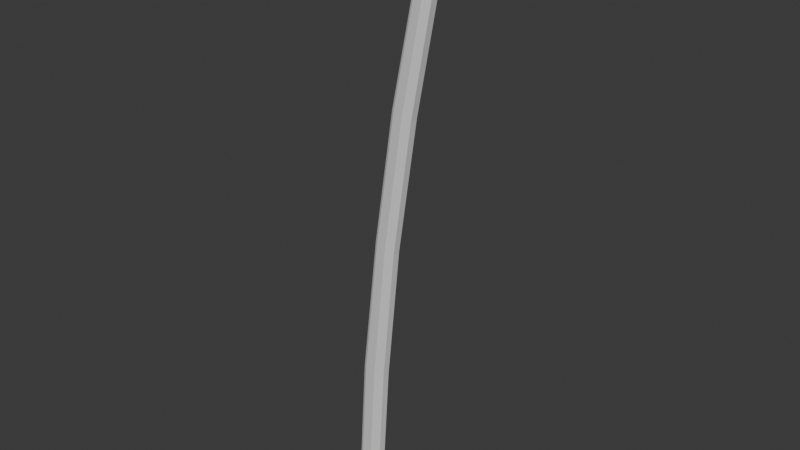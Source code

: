 # Source: katana.blend  (saved by Blender 4.3.34; exported with 4.5.12 LTS)
import bpy
from mathutils import Matrix  # noqa: F401  (used for matrix-valued properties, if any)

bpy.ops.wm.read_factory_settings(use_empty=True)
scene = bpy.context.scene
scene.name = 'Scene'

# ---- collections
col_katana = bpy.data.collections.new('Katana'); scene.collection.children.link(col_katana)

# ---- world
world_world = bpy.data.worlds.new('World'); scene.world = world_world
world_world.use_nodes = True; world_world.node_tree.nodes.clear()
_N = world_world.node_tree.nodes; _L = world_world.node_tree.links
n0 = _N.new('ShaderNodeOutputWorld'); n0.name = 'World Output'; n0.location = (300, 300)
n1 = _N.new('ShaderNodeBackground'); n1.name = 'Background'; n1.location = (10, 300)
n1.inputs[0].default_value = (0.05088, 0.05088, 0.05088, 1.0)
_L.new(n1.outputs[0], n0.inputs[0])
n0.is_active_output = True
world_world.color = (0.05088, 0.05088, 0.05088)
world_world.sun_shadow_jitter_overblur = 0.0

# ---- meshes
me_plane = bpy.data.meshes.new('Plane')
me_plane.from_pydata([(-0.07761, -0.004644, -3.804e-09), (0.07761, -0.004644, 0.02161), (-0.03321, 0.7327, -2.802e-08), (0.122, 0.7327, 0.02161), (0.05893, 1.544, 4.42e-08), (0.1981, 1.524, 0.02161), (0.1728, 2.301, 1.129e-07), (0.3085, 2.282, 0.02161), (0.3498, 3.165, 1.911e-07), (0.4707, 3.145, 0.02161), (0.01592, -0.004644, 0.02697), (0.06032, 0.7327, 0.02697), (0.1428, 1.532, 0.02697), (0.2546, 2.29, 0.02697), (0.4226, 3.153, 0.02697), (-0.011, 0.7327, 0.01367), (0.07884, 1.541, 0.01367), (0.1922, 2.299, 0.01367), (0.3671, 3.162, 0.01367), (-0.0554, -0.004644, 0.01367), (0.3602, 3.209, 1.975e-07), (0.3775, 3.206, 0.01367), (0.3782, 3.258, 2.018e-07), (0.3942, 3.251, 0.01367), (0.4017, 3.298, 2.05e-07), (0.4153, 3.287, 0.01367), (0.4278, 3.33, 2.089e-07), (0.4412, 3.318, 0.01367), (0.4576, 3.358, 2.116e-07), (0.4699, 3.346, 0.01367), (0.4881, 3.381, 2.131e-07), (0.4994, 3.368, 0.01367), (0.01592, -0.004644, 0.0), (0.518, 3.379, 0.01367), (0.4362, 3.185, 0.02507), (0.4499, 3.218, 0.02317), (0.4635, 3.25, 0.02127), (0.4771, 3.282, 0.01937), (0.4908, 3.314, 0.01747), (0.5044, 3.346, 0.01557), (0.4774, 3.179, 0.02047), (0.4842, 3.212, 0.01934), (0.491, 3.245, 0.0182), (0.4977, 3.279, 0.01707), (0.5045, 3.312, 0.01594), (0.5113, 3.345, 0.0148), (0.07761, -0.004644, 0.0), (0.122, 0.7327, 0.0), (0.1981, 1.524, 0.0), (0.3085, 2.282, 0.0), (0.4707, 3.145, 0.0), (0.5219, 3.396, 0.0), (0.518, 3.379, 0.0), (0.4774, 3.179, 0.0), (0.4842, 3.212, 0.0), (0.491, 3.245, 0.0), (0.4977, 3.279, 0.0), (0.5045, 3.312, 0.0), (0.5113, 3.345, 0.0), (-0.0554, -0.004644, 0.0)], [], [(10, 1, 3, 11), (11, 3, 5, 12), (12, 5, 7, 13), (13, 7, 9, 14), (17, 13, 14, 18), (16, 12, 13, 17), (15, 11, 12, 16), (19, 10, 11, 15), (0, 19, 15, 2), (2, 15, 16, 4), (4, 16, 17, 6), (6, 17, 18, 8), (8, 18, 21, 20), (20, 21, 23, 22), (22, 23, 25, 24), (24, 25, 27, 26), (26, 27, 29, 28), (28, 29, 31, 30), (30, 31, 33, 51), (14, 34, 21, 18), (23, 21, 34, 35), (25, 23, 35, 36), (27, 25, 36, 37), (29, 27, 37, 38), (31, 29, 38, 39), (33, 31, 39), (9, 40, 34, 14), (35, 34, 40, 41), (36, 35, 41, 42), (37, 36, 42, 43), (38, 37, 43, 44), (39, 38, 44, 45), (33, 39, 45), (41, 40, 53, 54), (45, 44, 57, 58), (42, 41, 54, 55), (33, 45, 58, 52), (9, 7, 49, 50), (43, 42, 55, 56), (7, 5, 48, 49), (51, 33, 52), (40, 9, 50, 53), (5, 3, 47, 48), (44, 43, 56, 57), (3, 1, 46, 47), (10, 19, 59, 32), (1, 10, 32, 46), (19, 0, 59)])
_uv = me_plane.uv_layers.new(name='UVMap')
_uv.uv.foreach_set('vector', [0.6026, 0.0, 1.0, 0.0, 1.0, 1.0, 0.6026, 1.0, 0.6026, 1.0, 1.0, 1.0, 1.0, 1.0, 0.6026, 1.0, 0.6026, 1.0, 1.0, 1.0, 1.0, 1.0, 0.6026, 1.0, 0.6026, 1.0, 1.0, 1.0, 1.0, 1.0, 0.6026, 1.0, 0.1431, 1.0, 0.6026, 1.0, 0.6026, 1.0, 0.1431, 1.0, 0.1431, 1.0, 0.6026, 1.0, 0.6026, 1.0, 0.1431, 1.0, 0.1431, 1.0, 0.6026, 1.0, 0.6026, 1.0, 0.1431, 1.0, 0.1431, 0.0, 0.6026, 0.0, 0.6026, 1.0, 0.1431, 1.0, 0.0, 0.0, 0.1431, 0.0, 0.1431, 1.0, 0.0, 1.0, 0.0, 1.0, 0.1431, 1.0, 0.1431, 1.0, 0.0, 1.0, 0.0, 1.0, 0.1431, 1.0, 0.1431, 1.0, 0.0, 1.0, 0.0, 1.0, 0.1431, 1.0, 0.1431, 1.0, 0.0, 1.0, 0.0, 1.0, 0.1431, 1.0, 0.1431, 1.0, 0.0, 1.0, 0.0, 1.0, 0.1431, 1.0, 0.1431, 1.0, 0.0, 1.0, 0.0, 1.0, 0.1431, 1.0, 0.1431, 1.0, 0.0, 1.0, 0.0, 1.0, 0.1431, 1.0, 0.1431, 1.0, 0.0, 1.0, 0.0, 1.0, 0.1431, 1.0, 0.1431, 1.0, 0.0, 1.0, 0.0, 1.0, 0.1431, 1.0, 0.1431, 1.0, 0.0, 1.0, 0.0, 1.0, 0.1431, 1.0, 0.1431, 1.0, 0.0, 1.0, 0.6026, 1.0, 0.0, 0.0, 0.1431, 1.0, 0.1431, 1.0, 0.1431, 1.0, 0.1431, 1.0, 0.0, 0.0, 0.0, 0.0, 0.1431, 1.0, 0.1431, 1.0, 0.0, 0.0, 0.0, 0.0, 0.1431, 1.0, 0.1431, 1.0, 0.0, 0.0, 0.0, 0.0, 0.1431, 1.0, 0.1431, 1.0, 0.0, 0.0, 0.0, 0.0, 0.1431, 1.0, 0.1431, 1.0, 0.0, 0.0, 0.0, 0.0, 0.1431, 1.0, 0.1431, 1.0, 0.0, 0.0, 1.0, 1.0, 0.0, 0.0, 0.0, 0.0, 0.6026, 1.0, 0.0, 0.0, 0.0, 0.0, 0.0, 0.0, 0.0, 0.0, 0.0, 0.0, 0.0, 0.0, 0.0, 0.0, 0.0, 0.0, 0.0, 0.0, 0.0, 0.0, 0.0, 0.0, 0.0, 0.0, 0.0, 0.0, 0.0, 0.0, 0.0, 0.0, 0.0, 0.0, 0.0, 0.0, 0.0, 0.0, 0.0, 0.0, 0.0, 0.0, 0.1431, 1.0, 0.0, 0.0, 0.0, 0.0, 0.0, 0.0, 0.0, 0.0, 0.0, 0.0, 0.0, 0.0, 0.0, 0.0, 0.0, 0.0, 0.0, 0.0, 0.0, 0.0, 0.0, 0.0, 0.0, 0.0, 0.0, 0.0, 0.0, 0.0, 0.1431, 1.0, 0.0, 0.0, 0.0, 0.0, 0.1431, 1.0, 1.0, 1.0, 1.0, 1.0, 1.0, 1.0, 1.0, 1.0, 0.0, 0.0, 0.0, 0.0, 0.0, 0.0, 0.0, 0.0, 1.0, 1.0, 1.0, 1.0, 1.0, 1.0, 1.0, 1.0, 0.0, 1.0, 0.1431, 1.0, 0.1431, 1.0, 0.0, 0.0, 1.0, 1.0, 1.0, 1.0, 0.0, 0.0, 1.0, 1.0, 1.0, 1.0, 1.0, 1.0, 1.0, 1.0, 0.0, 0.0, 0.0, 0.0, 0.0, 0.0, 0.0, 0.0, 1.0, 1.0, 1.0, 0.0, 1.0, 0.0, 1.0, 1.0, 0.6026, 0.0, 0.1431, 0.0, 0.1431, 0.0, 0.6026, 0.0, 1.0, 0.0, 0.6026, 0.0, 0.6026, 0.0, 1.0, 0.0, 0.1431, 0.0, 0.0, 0.0, 0.1431, 0.0])
me_plane.update()

# ---- objects
ob_referenceimage = bpy.data.objects.new('ReferenceImage', None)
ob_plane = bpy.data.objects.new('Plane', me_plane)

# ---- transforms, parenting, visibility, modifiers, constraints
ob_referenceimage.location = (0.2514, 8.047, 0.9385)
ob_referenceimage.rotation_euler = (1.571, 1.719, -0.0)
ob_referenceimage.empty_display_type = 'IMAGE'
ob_referenceimage.empty_display_size = 5.0
ob_plane.location = (0.0, 0.0, 0.0)
ob_plane.rotation_euler = (1.571, 0.0, 0.0)
_m = ob_plane.modifiers.new('Mirror', 'MIRROR')
_m.use_axis = (False, False, True)
_m.use_clip = True

# ---- collection membership
scene.collection.objects.link(ob_referenceimage)
col_katana.objects.link(ob_plane)

# ---- scene / render settings (as saved in the file)
scene.frame_start = 1; scene.frame_end = 250; scene.frame_set(1)
scene.render.engine = 'BLENDER_EEVEE_NEXT'
bpy.context.view_layer.update()

# ---- added for rendering (the .blend has no active camera and no usable light): camera, sun
cam_auto = bpy.data.cameras.new('AutoCamera')
cam_auto.lens = 50.0
cam_auto.sensor_width = 36.0
cam_auto.clip_end = 1000.0
ob_auto_camera = bpy.data.objects.new('AutoCamera', cam_auto)
scene.collection.objects.link(ob_auto_camera)
ob_auto_camera.location = (3.41716, -3.83403, 4.25157)
ob_auto_camera.rotation_euler = (1.09748, -7.21219e-08, 0.694738)
scene.camera = ob_auto_camera
light_auto_sun = bpy.data.lights.new('AutoSun', 'SUN')
light_auto_sun.energy = 3.0
light_auto_sun.angle = 0.0523599
ob_auto_sun = bpy.data.objects.new('AutoSun', light_auto_sun)
scene.collection.objects.link(ob_auto_sun)
ob_auto_sun.rotation_euler = (0.872665, 0.174533, 0.523599)
bpy.context.view_layer.update()
